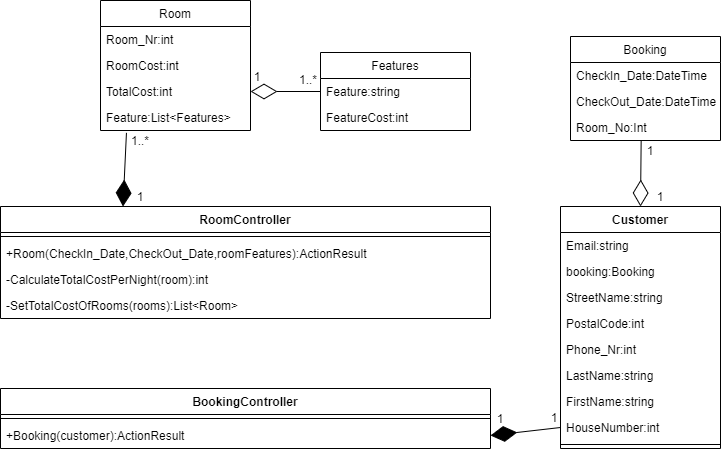

The diagram above was exported from draw.io. Its source (the exported page's mxGraphModel, read from the mxfile embedded in the PNG):
<mxGraphModel dx="782" dy="412" grid="1" gridSize="10" guides="1" tooltips="1" connect="1" arrows="1" fold="1" page="1" pageScale="1" pageWidth="850" pageHeight="1100" math="0" shadow="0">
  <root>
    <mxCell id="0" />
    <mxCell id="1" parent="0" />
    <mxCell id="fI3ZMduUQgZuLB0_pb2g-5" value="Room" style="swimlane;fontStyle=0;childLayout=stackLayout;horizontal=1;startSize=26;fillColor=none;horizontalStack=0;resizeParent=1;resizeParentMax=0;resizeLast=0;collapsible=1;marginBottom=0;" vertex="1" parent="1">
      <mxGeometry x="160" y="84" width="150" height="130" as="geometry" />
    </mxCell>
    <mxCell id="fI3ZMduUQgZuLB0_pb2g-6" value="Room_Nr:int" style="text;strokeColor=none;fillColor=none;align=left;verticalAlign=top;spacingLeft=4;spacingRight=4;overflow=hidden;rotatable=0;points=[[0,0.5],[1,0.5]];portConstraint=eastwest;" vertex="1" parent="fI3ZMduUQgZuLB0_pb2g-5">
      <mxGeometry y="26" width="150" height="26" as="geometry" />
    </mxCell>
    <mxCell id="fI3ZMduUQgZuLB0_pb2g-95" value="RoomCost:int" style="text;strokeColor=none;fillColor=none;align=left;verticalAlign=top;spacingLeft=4;spacingRight=4;overflow=hidden;rotatable=0;points=[[0,0.5],[1,0.5]];portConstraint=eastwest;" vertex="1" parent="fI3ZMduUQgZuLB0_pb2g-5">
      <mxGeometry y="52" width="150" height="26" as="geometry" />
    </mxCell>
    <mxCell id="fI3ZMduUQgZuLB0_pb2g-7" value="TotalCost:int" style="text;strokeColor=none;fillColor=none;align=left;verticalAlign=top;spacingLeft=4;spacingRight=4;overflow=hidden;rotatable=0;points=[[0,0.5],[1,0.5]];portConstraint=eastwest;" vertex="1" parent="fI3ZMduUQgZuLB0_pb2g-5">
      <mxGeometry y="78" width="150" height="26" as="geometry" />
    </mxCell>
    <mxCell id="fI3ZMduUQgZuLB0_pb2g-8" value="Feature:List&lt;Features&gt;" style="text;strokeColor=none;fillColor=none;align=left;verticalAlign=top;spacingLeft=4;spacingRight=4;overflow=hidden;rotatable=0;points=[[0,0.5],[1,0.5]];portConstraint=eastwest;" vertex="1" parent="fI3ZMduUQgZuLB0_pb2g-5">
      <mxGeometry y="104" width="150" height="26" as="geometry" />
    </mxCell>
    <mxCell id="fI3ZMduUQgZuLB0_pb2g-13" value="Booking" style="swimlane;fontStyle=0;childLayout=stackLayout;horizontal=1;startSize=26;fillColor=none;horizontalStack=0;resizeParent=1;resizeParentMax=0;resizeLast=0;collapsible=1;marginBottom=0;" vertex="1" parent="1">
      <mxGeometry x="630" y="120" width="150" height="104" as="geometry" />
    </mxCell>
    <mxCell id="fI3ZMduUQgZuLB0_pb2g-14" value="CheckIn_Date:DateTime" style="text;strokeColor=none;fillColor=none;align=left;verticalAlign=top;spacingLeft=4;spacingRight=4;overflow=hidden;rotatable=0;points=[[0,0.5],[1,0.5]];portConstraint=eastwest;" vertex="1" parent="fI3ZMduUQgZuLB0_pb2g-13">
      <mxGeometry y="26" width="150" height="26" as="geometry" />
    </mxCell>
    <mxCell id="fI3ZMduUQgZuLB0_pb2g-15" value="CheckOut_Date:DateTime" style="text;strokeColor=none;fillColor=none;align=left;verticalAlign=top;spacingLeft=4;spacingRight=4;overflow=hidden;rotatable=0;points=[[0,0.5],[1,0.5]];portConstraint=eastwest;" vertex="1" parent="fI3ZMduUQgZuLB0_pb2g-13">
      <mxGeometry y="52" width="150" height="26" as="geometry" />
    </mxCell>
    <mxCell id="fI3ZMduUQgZuLB0_pb2g-16" value="Room_No:Int" style="text;strokeColor=none;fillColor=none;align=left;verticalAlign=top;spacingLeft=4;spacingRight=4;overflow=hidden;rotatable=0;points=[[0,0.5],[1,0.5]];portConstraint=eastwest;" vertex="1" parent="fI3ZMduUQgZuLB0_pb2g-13">
      <mxGeometry y="78" width="150" height="26" as="geometry" />
    </mxCell>
    <mxCell id="fI3ZMduUQgZuLB0_pb2g-40" value="Customer" style="swimlane;fontStyle=1;align=center;verticalAlign=top;childLayout=stackLayout;horizontal=1;startSize=26;horizontalStack=0;resizeParent=1;resizeParentMax=0;resizeLast=0;collapsible=1;marginBottom=0;" vertex="1" parent="1">
      <mxGeometry x="620" y="290" width="160" height="242" as="geometry" />
    </mxCell>
    <mxCell id="fI3ZMduUQgZuLB0_pb2g-52" value="Email:string" style="text;strokeColor=none;fillColor=none;align=left;verticalAlign=top;spacingLeft=4;spacingRight=4;overflow=hidden;rotatable=0;points=[[0,0.5],[1,0.5]];portConstraint=eastwest;" vertex="1" parent="fI3ZMduUQgZuLB0_pb2g-40">
      <mxGeometry y="26" width="160" height="26" as="geometry" />
    </mxCell>
    <mxCell id="fI3ZMduUQgZuLB0_pb2g-59" value="booking:Booking" style="text;strokeColor=none;fillColor=none;align=left;verticalAlign=top;spacingLeft=4;spacingRight=4;overflow=hidden;rotatable=0;points=[[0,0.5],[1,0.5]];portConstraint=eastwest;" vertex="1" parent="fI3ZMduUQgZuLB0_pb2g-40">
      <mxGeometry y="52" width="160" height="26" as="geometry" />
    </mxCell>
    <mxCell id="fI3ZMduUQgZuLB0_pb2g-58" value="StreetName:string" style="text;strokeColor=none;fillColor=none;align=left;verticalAlign=top;spacingLeft=4;spacingRight=4;overflow=hidden;rotatable=0;points=[[0,0.5],[1,0.5]];portConstraint=eastwest;" vertex="1" parent="fI3ZMduUQgZuLB0_pb2g-40">
      <mxGeometry y="78" width="160" height="26" as="geometry" />
    </mxCell>
    <mxCell id="fI3ZMduUQgZuLB0_pb2g-57" value="PostalCode:int" style="text;strokeColor=none;fillColor=none;align=left;verticalAlign=top;spacingLeft=4;spacingRight=4;overflow=hidden;rotatable=0;points=[[0,0.5],[1,0.5]];portConstraint=eastwest;" vertex="1" parent="fI3ZMduUQgZuLB0_pb2g-40">
      <mxGeometry y="104" width="160" height="26" as="geometry" />
    </mxCell>
    <mxCell id="fI3ZMduUQgZuLB0_pb2g-56" value="Phone_Nr:int" style="text;strokeColor=none;fillColor=none;align=left;verticalAlign=top;spacingLeft=4;spacingRight=4;overflow=hidden;rotatable=0;points=[[0,0.5],[1,0.5]];portConstraint=eastwest;" vertex="1" parent="fI3ZMduUQgZuLB0_pb2g-40">
      <mxGeometry y="130" width="160" height="26" as="geometry" />
    </mxCell>
    <mxCell id="fI3ZMduUQgZuLB0_pb2g-55" value="LastName:string" style="text;strokeColor=none;fillColor=none;align=left;verticalAlign=top;spacingLeft=4;spacingRight=4;overflow=hidden;rotatable=0;points=[[0,0.5],[1,0.5]];portConstraint=eastwest;" vertex="1" parent="fI3ZMduUQgZuLB0_pb2g-40">
      <mxGeometry y="156" width="160" height="26" as="geometry" />
    </mxCell>
    <mxCell id="fI3ZMduUQgZuLB0_pb2g-54" value="FirstName:string" style="text;strokeColor=none;fillColor=none;align=left;verticalAlign=top;spacingLeft=4;spacingRight=4;overflow=hidden;rotatable=0;points=[[0,0.5],[1,0.5]];portConstraint=eastwest;" vertex="1" parent="fI3ZMduUQgZuLB0_pb2g-40">
      <mxGeometry y="182" width="160" height="26" as="geometry" />
    </mxCell>
    <mxCell id="fI3ZMduUQgZuLB0_pb2g-53" value="HouseNumber:int" style="text;strokeColor=none;fillColor=none;align=left;verticalAlign=top;spacingLeft=4;spacingRight=4;overflow=hidden;rotatable=0;points=[[0,0.5],[1,0.5]];portConstraint=eastwest;" vertex="1" parent="fI3ZMduUQgZuLB0_pb2g-40">
      <mxGeometry y="208" width="160" height="26" as="geometry" />
    </mxCell>
    <mxCell id="fI3ZMduUQgZuLB0_pb2g-42" value="" style="line;strokeWidth=1;fillColor=none;align=left;verticalAlign=middle;spacingTop=-1;spacingLeft=3;spacingRight=3;rotatable=0;labelPosition=right;points=[];portConstraint=eastwest;" vertex="1" parent="fI3ZMduUQgZuLB0_pb2g-40">
      <mxGeometry y="234" width="160" height="8" as="geometry" />
    </mxCell>
    <mxCell id="fI3ZMduUQgZuLB0_pb2g-60" value="Features" style="swimlane;fontStyle=0;childLayout=stackLayout;horizontal=1;startSize=26;fillColor=none;horizontalStack=0;resizeParent=1;resizeParentMax=0;resizeLast=0;collapsible=1;marginBottom=0;" vertex="1" parent="1">
      <mxGeometry x="380" y="136" width="150" height="78" as="geometry" />
    </mxCell>
    <mxCell id="fI3ZMduUQgZuLB0_pb2g-61" value="Feature:string" style="text;strokeColor=none;fillColor=none;align=left;verticalAlign=top;spacingLeft=4;spacingRight=4;overflow=hidden;rotatable=0;points=[[0,0.5],[1,0.5]];portConstraint=eastwest;" vertex="1" parent="fI3ZMduUQgZuLB0_pb2g-60">
      <mxGeometry y="26" width="150" height="26" as="geometry" />
    </mxCell>
    <mxCell id="fI3ZMduUQgZuLB0_pb2g-62" value="FeatureCost:int" style="text;strokeColor=none;fillColor=none;align=left;verticalAlign=top;spacingLeft=4;spacingRight=4;overflow=hidden;rotatable=0;points=[[0,0.5],[1,0.5]];portConstraint=eastwest;" vertex="1" parent="fI3ZMduUQgZuLB0_pb2g-60">
      <mxGeometry y="52" width="150" height="26" as="geometry" />
    </mxCell>
    <mxCell id="fI3ZMduUQgZuLB0_pb2g-68" value="RoomController" style="swimlane;fontStyle=1;align=center;verticalAlign=top;childLayout=stackLayout;horizontal=1;startSize=26;horizontalStack=0;resizeParent=1;resizeParentMax=0;resizeLast=0;collapsible=1;marginBottom=0;" vertex="1" parent="1">
      <mxGeometry x="60" y="290" width="490" height="112" as="geometry" />
    </mxCell>
    <mxCell id="fI3ZMduUQgZuLB0_pb2g-70" value="" style="line;strokeWidth=1;fillColor=none;align=left;verticalAlign=middle;spacingTop=-1;spacingLeft=3;spacingRight=3;rotatable=0;labelPosition=right;points=[];portConstraint=eastwest;" vertex="1" parent="fI3ZMduUQgZuLB0_pb2g-68">
      <mxGeometry y="26" width="490" height="8" as="geometry" />
    </mxCell>
    <mxCell id="fI3ZMduUQgZuLB0_pb2g-71" value="+Room(CheckIn_Date,CheckOut_Date,roomFeatures):ActionResult" style="text;strokeColor=none;fillColor=none;align=left;verticalAlign=top;spacingLeft=4;spacingRight=4;overflow=hidden;rotatable=0;points=[[0,0.5],[1,0.5]];portConstraint=eastwest;" vertex="1" parent="fI3ZMduUQgZuLB0_pb2g-68">
      <mxGeometry y="34" width="490" height="26" as="geometry" />
    </mxCell>
    <mxCell id="fI3ZMduUQgZuLB0_pb2g-73" value="-CalculateTotalCostPerNight(room):int" style="text;strokeColor=none;fillColor=none;align=left;verticalAlign=top;spacingLeft=4;spacingRight=4;overflow=hidden;rotatable=0;points=[[0,0.5],[1,0.5]];portConstraint=eastwest;" vertex="1" parent="fI3ZMduUQgZuLB0_pb2g-68">
      <mxGeometry y="60" width="490" height="26" as="geometry" />
    </mxCell>
    <mxCell id="fI3ZMduUQgZuLB0_pb2g-74" value="-SetTotalCostOfRooms(rooms):List&lt;Room&gt;" style="text;strokeColor=none;fillColor=none;align=left;verticalAlign=top;spacingLeft=4;spacingRight=4;overflow=hidden;rotatable=0;points=[[0,0.5],[1,0.5]];portConstraint=eastwest;" vertex="1" parent="fI3ZMduUQgZuLB0_pb2g-68">
      <mxGeometry y="86" width="490" height="26" as="geometry" />
    </mxCell>
    <mxCell id="fI3ZMduUQgZuLB0_pb2g-75" value="BookingController" style="swimlane;fontStyle=1;align=center;verticalAlign=top;childLayout=stackLayout;horizontal=1;startSize=26;horizontalStack=0;resizeParent=1;resizeParentMax=0;resizeLast=0;collapsible=1;marginBottom=0;" vertex="1" parent="1">
      <mxGeometry x="60" y="472" width="490" height="60" as="geometry" />
    </mxCell>
    <mxCell id="fI3ZMduUQgZuLB0_pb2g-76" value="" style="line;strokeWidth=1;fillColor=none;align=left;verticalAlign=middle;spacingTop=-1;spacingLeft=3;spacingRight=3;rotatable=0;labelPosition=right;points=[];portConstraint=eastwest;" vertex="1" parent="fI3ZMduUQgZuLB0_pb2g-75">
      <mxGeometry y="26" width="490" height="8" as="geometry" />
    </mxCell>
    <mxCell id="fI3ZMduUQgZuLB0_pb2g-77" value="+Booking(customer):ActionResult" style="text;strokeColor=none;fillColor=none;align=left;verticalAlign=top;spacingLeft=4;spacingRight=4;overflow=hidden;rotatable=0;points=[[0,0.5],[1,0.5]];portConstraint=eastwest;" vertex="1" parent="fI3ZMduUQgZuLB0_pb2g-75">
      <mxGeometry y="34" width="490" height="26" as="geometry" />
    </mxCell>
    <mxCell id="fI3ZMduUQgZuLB0_pb2g-82" value="" style="endArrow=diamondThin;endFill=0;endSize=24;html=1;entryX=1;entryY=0.5;entryDx=0;entryDy=0;exitX=0;exitY=0.5;exitDx=0;exitDy=0;" edge="1" parent="1" source="fI3ZMduUQgZuLB0_pb2g-61" target="fI3ZMduUQgZuLB0_pb2g-7">
      <mxGeometry width="160" relative="1" as="geometry">
        <mxPoint x="390" y="170" as="sourcePoint" />
        <mxPoint x="550" y="170" as="targetPoint" />
      </mxGeometry>
    </mxCell>
    <mxCell id="fI3ZMduUQgZuLB0_pb2g-83" value="" style="endArrow=diamondThin;endFill=0;endSize=24;html=1;entryX=0.5;entryY=0;entryDx=0;entryDy=0;exitX=0.471;exitY=1.013;exitDx=0;exitDy=0;exitPerimeter=0;" edge="1" parent="1" source="fI3ZMduUQgZuLB0_pb2g-16" target="fI3ZMduUQgZuLB0_pb2g-40">
      <mxGeometry width="160" relative="1" as="geometry">
        <mxPoint x="370" y="225" as="sourcePoint" />
        <mxPoint x="300" y="225" as="targetPoint" />
      </mxGeometry>
    </mxCell>
    <mxCell id="fI3ZMduUQgZuLB0_pb2g-85" value="" style="endArrow=diamondThin;endFill=1;endSize=24;html=1;entryX=0.25;entryY=0;entryDx=0;entryDy=0;exitX=0.173;exitY=1.09;exitDx=0;exitDy=0;exitPerimeter=0;" edge="1" parent="1" source="fI3ZMduUQgZuLB0_pb2g-8" target="fI3ZMduUQgZuLB0_pb2g-68">
      <mxGeometry width="160" relative="1" as="geometry">
        <mxPoint x="320" y="210" as="sourcePoint" />
        <mxPoint x="480" y="210" as="targetPoint" />
      </mxGeometry>
    </mxCell>
    <mxCell id="fI3ZMduUQgZuLB0_pb2g-87" value="1" style="text;html=1;strokeColor=none;fillColor=none;align=center;verticalAlign=middle;whiteSpace=wrap;rounded=0;" vertex="1" parent="1">
      <mxGeometry x="180" y="270" width="40" height="20" as="geometry" />
    </mxCell>
    <mxCell id="fI3ZMduUQgZuLB0_pb2g-88" value="1..*" style="text;html=1;strokeColor=none;fillColor=none;align=center;verticalAlign=middle;whiteSpace=wrap;rounded=0;" vertex="1" parent="1">
      <mxGeometry x="180" y="214" width="40" height="20" as="geometry" />
    </mxCell>
    <mxCell id="fI3ZMduUQgZuLB0_pb2g-89" value="1" style="text;html=1;strokeColor=none;fillColor=none;align=center;verticalAlign=middle;whiteSpace=wrap;rounded=0;" vertex="1" parent="1">
      <mxGeometry x="297" y="150" width="40" height="20" as="geometry" />
    </mxCell>
    <mxCell id="fI3ZMduUQgZuLB0_pb2g-90" value="1..*" style="text;html=1;strokeColor=none;fillColor=none;align=center;verticalAlign=middle;whiteSpace=wrap;rounded=0;" vertex="1" parent="1">
      <mxGeometry x="348" y="153" width="40" height="20" as="geometry" />
    </mxCell>
    <mxCell id="fI3ZMduUQgZuLB0_pb2g-91" value="1" style="text;html=1;strokeColor=none;fillColor=none;align=center;verticalAlign=middle;whiteSpace=wrap;rounded=0;" vertex="1" parent="1">
      <mxGeometry x="700" y="270" width="40" height="20" as="geometry" />
    </mxCell>
    <mxCell id="fI3ZMduUQgZuLB0_pb2g-92" value="1" style="text;html=1;strokeColor=none;fillColor=none;align=center;verticalAlign=middle;whiteSpace=wrap;rounded=0;" vertex="1" parent="1">
      <mxGeometry x="690" y="224" width="40" height="20" as="geometry" />
    </mxCell>
    <mxCell id="fI3ZMduUQgZuLB0_pb2g-96" value="" style="endArrow=diamondThin;endFill=1;endSize=24;html=1;entryX=1;entryY=0.5;entryDx=0;entryDy=0;exitX=0;exitY=0.5;exitDx=0;exitDy=0;" edge="1" parent="1" source="fI3ZMduUQgZuLB0_pb2g-53" target="fI3ZMduUQgZuLB0_pb2g-77">
      <mxGeometry width="160" relative="1" as="geometry">
        <mxPoint x="195.95000000000005" y="226.34000000000003" as="sourcePoint" />
        <mxPoint x="192.5000000000001" y="300" as="targetPoint" />
      </mxGeometry>
    </mxCell>
    <mxCell id="fI3ZMduUQgZuLB0_pb2g-97" value="1" style="text;html=1;strokeColor=none;fillColor=none;align=center;verticalAlign=middle;whiteSpace=wrap;rounded=0;" vertex="1" parent="1">
      <mxGeometry x="540" y="492" width="40" height="20" as="geometry" />
    </mxCell>
    <mxCell id="fI3ZMduUQgZuLB0_pb2g-99" value="1" style="text;html=1;strokeColor=none;fillColor=none;align=center;verticalAlign=middle;whiteSpace=wrap;rounded=0;" vertex="1" parent="1">
      <mxGeometry x="594" y="491" width="40" height="20" as="geometry" />
    </mxCell>
  </root>
</mxGraphModel>